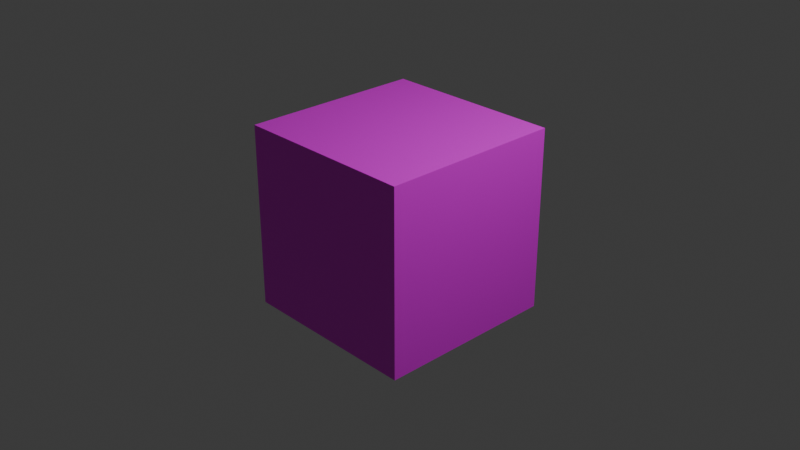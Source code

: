 # Source: MachineCube2.blend  (saved by Blender 5.1.29; exported with 4.5.12 LTS)
import bpy
from mathutils import Matrix  # noqa: F401  (used for matrix-valued properties, if any)

bpy.ops.wm.read_factory_settings(use_empty=True)
scene = bpy.context.scene
scene.name = 'Scene'

# ---- collections
col_collection = bpy.data.collections.new('Collection'); scene.collection.children.link(col_collection)

# ---- images (referenced by path relative to the original .blend; pixels are not part of the script)
import os
ASSET_DIR = os.environ.get("B2B_ASSET_DIR", "")  # directory of the original .blend (textures are referenced by path, not embedded)
HERE = os.path.dirname(os.path.abspath(__file__))  # packed textures are extracted next to this script under _unpacked/

def load_image(name, relpath, width, height, colorspace="sRGB"):
    """Load a texture the original file referenced (path relative to the .blend, or extracted next to this script)."""
    p = next((c for c in (os.path.join(HERE, relpath), os.path.join(ASSET_DIR, relpath)) if relpath and os.path.exists(c)), "")
    if p:
        img = bpy.data.images.load(p, check_existing=True)
        img.name = name
    else:  # same state as the original file: an image datablock whose file is absent (Cycles renders it pink)
        img = bpy.data.images.new(name, width, height)
        img.source = "FILE"
        img.filepath = "//" + (relpath or name)
    img.colorspace_settings.name = colorspace
    return img
img_3____png = load_image('3面合成.png', '3面合成.png', 1024, 1024, 'sRGB')

# ---- materials (node trees are filled in below, after node groups)
mat_x = bpy.data.materials.new('マテリアル')

# ---- material node trees
mat_x.use_nodes = True; mat_x.node_tree.nodes.clear()
_N = mat_x.node_tree.nodes; _L = mat_x.node_tree.links
n0 = _N.new('ShaderNodeBsdfPrincipled'); n0.name = 'プリンシプルBSDF'; n0.location = (-200, 100)
n1 = _N.new('ShaderNodeOutputMaterial'); n1.name = 'マテリアル出力'; n1.location = (200, 100)
n2 = _N.new('ShaderNodeTexImage'); n2.name = '画像テクスチャ'; n2.location = (-490, 80)
n2.image = img_3____png
_L.new(n0.outputs[0], n1.inputs[0])
_L.new(n2.outputs[0], n0.inputs[0])
n1.is_active_output = True

# ---- world
world_world = bpy.data.worlds.new('World'); scene.world = world_world
world_world.use_nodes = True; world_world.node_tree.nodes.clear()
_N = world_world.node_tree.nodes; _L = world_world.node_tree.links
n0 = _N.new('ShaderNodeOutputWorld'); n0.name = 'World Output'; n0.location = (200, 100)
n1 = _N.new('ShaderNodeBackground'); n1.name = 'Background'; n1.location = (-200, 100)
n1.inputs[0].default_value = (0.05088, 0.05088, 0.05088, 1.0)
_L.new(n1.outputs[0], n0.inputs[0])
n0.is_active_output = True
world_world.color = (0.05088, 0.05088, 0.05088)
world_world.sun_shadow_jitter_overblur = 0.0

# ---- cameras
cam_camera = bpy.data.cameras.new('Camera')
cam_camera.clip_end = 100.0
cam_camera.ortho_scale = 7.314

# ---- lights
light_light = bpy.data.lights.new('Light', 'POINT')
light_light.energy = 1000.0
light_light.shadow_soft_size = 0.1

# ---- meshes
me_x = bpy.data.meshes.new('立方体')
me_x.from_pydata([(-1.0, -1.0, -1.0), (-1.0, -1.0, 1.0), (-1.0, 1.0, -1.0), (-1.0, 1.0, 1.0), (1.0, -1.0, -1.0), (1.0, -1.0, 1.0), (1.0, 1.0, -1.0), (1.0, 1.0, 1.0)], [], [(0, 1, 3, 2), (2, 3, 7, 6), (6, 7, 5, 4), (4, 5, 1, 0), (2, 6, 4, 0), (7, 3, 1, 5)])
_uv = me_x.uv_layers.new(name='UVマップ')
_uv.uv.foreach_set('vector', [0.3331, -2.001, 0.6669, -2.001, 0.6669, -1.003, 0.3331, -1.003, 0.3331, -1.003, 0.6669, -1.003, 0.6669, -0.005, 0.3331, -0.005, 0.3331, -0.005, 0.6669, -0.005, 0.6669, 0.9928, 0.3331, 0.9928, 0.3331, 0.9928, 0.6669, 0.9928, 0.6669, 1.991, 0.3331, 1.991, -0.0006669, -0.005, 0.3331, -0.005, 0.3331, 0.9928, -0.0006669, 0.9928, 0.6669, -0.005, 1.001, -0.005, 1.001, 0.9928, 0.6669, 0.9928])
me_x.materials.append(mat_x)
me_x.update()

# ---- objects
ob_light = bpy.data.objects.new('Light', light_light)
ob_camera = bpy.data.objects.new('Camera', cam_camera)
ob_x = bpy.data.objects.new('立方体', me_x)

# ---- transforms, parenting, visibility, modifiers, constraints
ob_light.location = (4.076, 1.005, 5.904)
ob_light.rotation_euler = (0.6503, 0.05522, 1.866)
ob_light.lock_rotations_4d = False
ob_light.empty_display_type = 'ARROWS'
ob_light.color = (0.0, 0.0, 0.0, 0.0)
ob_light.lineart.crease_threshold = 0.0
ob_camera.location = (7.359, -6.926, 4.958)
ob_camera.rotation_euler = (1.109, 0.0, 0.8149)
ob_camera.lock_rotations_4d = False
ob_camera.empty_display_type = 'ARROWS'
ob_camera.color = (0.0, 0.0, 0.0, 0.0)
ob_camera.display_type = 'WIRE'
ob_camera.lineart.crease_threshold = 0.0
ob_x.location = (0.0, 0.0, 0.0)

# ---- collection membership
col_collection.objects.link(ob_light)
col_collection.objects.link(ob_camera)
col_collection.objects.link(ob_x)

# ---- scene / render settings (as saved in the file)
scene.camera = ob_camera
scene.frame_start = 1; scene.frame_end = 250; scene.frame_set(1)
scene.render.engine = 'BLENDER_EEVEE_NEXT'
scene.render.bake_bias = 0.0
scene.render.bake_samples = 0
scene.cycles.sampling_pattern = 'TABULATED_SOBOL'
scene.eevee.use_volume_custom_range = False
bpy.context.view_layer.update()
